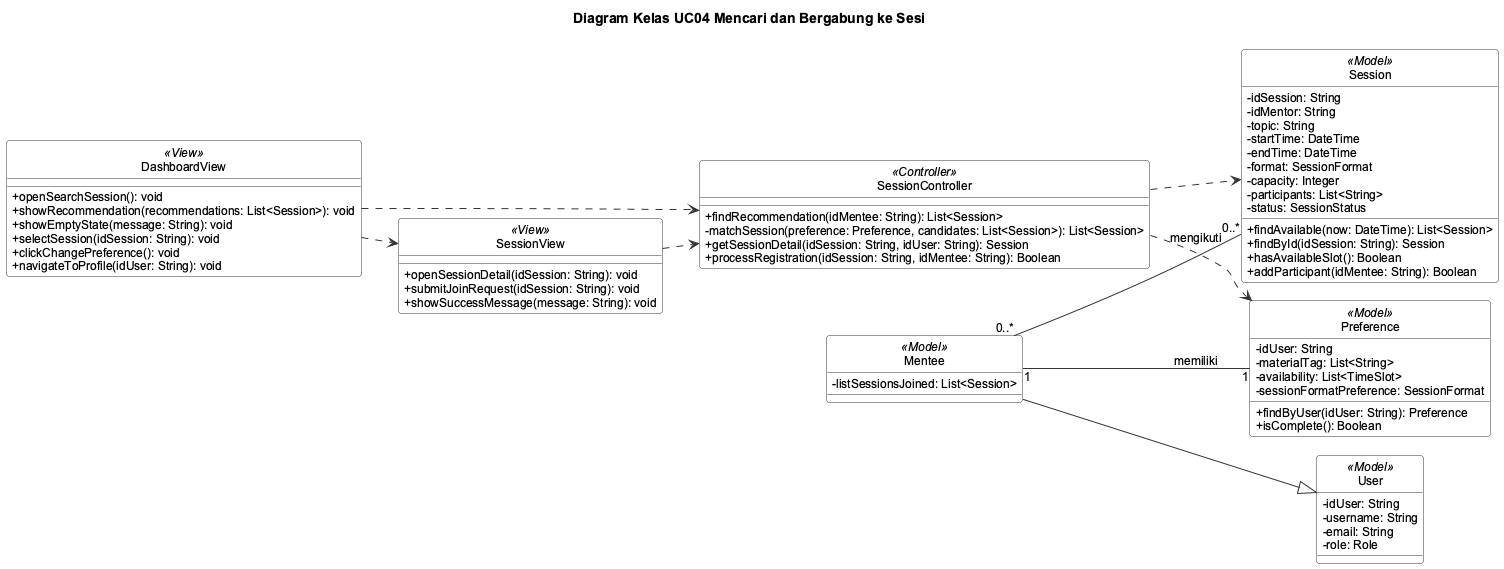

The diagram above was rendered by PlantUML. Its source (embedded in the PNG):
@startuml diagram-uc04
!include _style.iuml
!pragma layout smetana
title Diagram Kelas UC04 Mencari dan Bergabung ke Sesi
left to right direction

class DashboardView <<View>> {
  + openSearchSession(): void
  + showRecommendation(recommendations: List<Session>): void
  + showEmptyState(message: String): void
  + selectSession(idSession: String): void
  + clickChangePreference(): void
  + navigateToProfile(idUser: String): void
}
class SessionView <<View>> {
  + openSessionDetail(idSession: String): void
  + submitJoinRequest(idSession: String): void
  + showSuccessMessage(message: String): void
}
class SessionController <<Controller>> {
  + findRecommendation(idMentee: String): List<Session>
  - matchSession(preference: Preference, candidates: List<Session>): List<Session>
  + getSessionDetail(idSession: String, idUser: String): Session
  + processRegistration(idSession: String, idMentee: String): Boolean
}
class Preference <<Model>> {
  - idUser: String
  - materialTag: List<String>
  - availability: List<TimeSlot>
  - sessionFormatPreference: SessionFormat
  + findByUser(idUser: String): Preference
  + isComplete(): Boolean
}
class Session <<Model>> {
  - idSession: String
  - idMentor: String
  - topic: String
  - startTime: DateTime
  - endTime: DateTime
  - format: SessionFormat
  - capacity: Integer
  - participants: List<String>
  - status: SessionStatus
  + findAvailable(now: DateTime): List<Session>
  + findById(idSession: String): Session
  + hasAvailableSlot(): Boolean
  + addParticipant(idMentee: String): Boolean
}
class User <<Model>> {
  - idUser: String
  - username: String
  - email: String
  - role: Role
}
class Mentee <<Model>> {
  - listSessionsJoined: List<Session>
}

DashboardView ..> SessionController
DashboardView ..> SessionView
SessionView ..> SessionController
SessionController ..> Preference
SessionController ..> Session
Mentee "1" -- "1" Preference : memiliki >
Mentee "0..*" -- "0..*" Session : mengikuti >
Mentee --|> User
@enduml